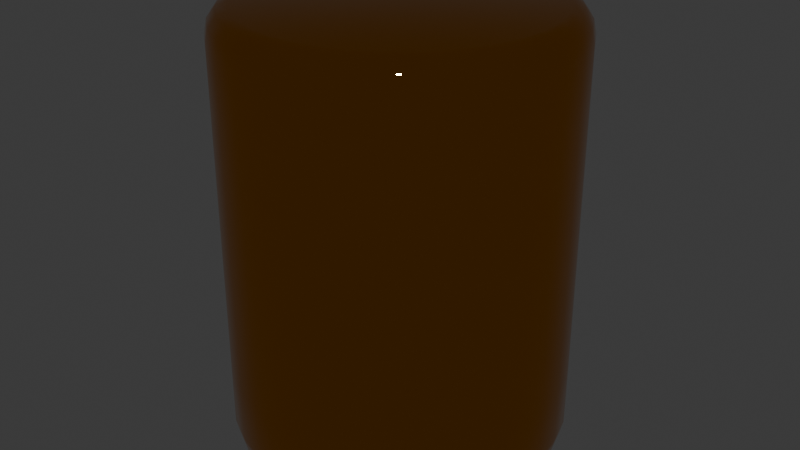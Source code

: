 # Source: Container.blend  (saved by Blender 4.1.24; exported with 4.5.12 LTS)
import bpy
from mathutils import Matrix  # noqa: F401  (used for matrix-valued properties, if any)

bpy.ops.wm.read_factory_settings(use_empty=True)
scene = bpy.context.scene
scene.name = 'Scene'

# ---- collections
col_collection = bpy.data.collections.new('Collection'); scene.collection.children.link(col_collection)

# ---- materials (node trees are filled in below, after node groups)
mat_container = bpy.data.materials.new('Container')
mat_container.use_transparent_shadow = False

# ---- material node trees
mat_container.use_nodes = True; mat_container.node_tree.nodes.clear()
_N = mat_container.node_tree.nodes; _L = mat_container.node_tree.links
n0 = _N.new('ShaderNodeBsdfPrincipled'); n0.name = 'Principled BSDF'; n0.location = (10, 300)
n0.inputs[0].default_value = (0.8003, 0.281, 0.0, 1.0)
n0.inputs[1].default_value = 1.0
n0.inputs[2].default_value = 0.0
n1 = _N.new('ShaderNodeOutputMaterial'); n1.name = 'Material Output'; n1.location = (300, 300)
_L.new(n0.outputs[0], n1.inputs[0])
n1.is_active_output = True

# ---- world
world_world = bpy.data.worlds.new('World'); scene.world = world_world
world_world.use_nodes = True; world_world.node_tree.nodes.clear()
_N = world_world.node_tree.nodes; _L = world_world.node_tree.links
n0 = _N.new('ShaderNodeOutputWorld'); n0.name = 'World Output'; n0.location = (300, 300)
n1 = _N.new('ShaderNodeBackground'); n1.name = 'Background'; n1.location = (10, 300)
n1.inputs[0].default_value = (0.05088, 0.05088, 0.05088, 1.0)
_L.new(n1.outputs[0], n0.inputs[0])
n0.is_active_output = True
world_world.color = (0.05088, 0.05088, 0.05088)
world_world.use_sun_shadow = False
world_world.sun_shadow_jitter_overblur = 0.0

# ---- meshes
me_cylinder = bpy.data.meshes.new('Cylinder')
me_cylinder.from_pydata([(-9.313e-10, 0.8762, -1.3), (0.0, 1.0, -1.14), (-4.657e-10, 0.9381, -1.279), (-2.328e-10, 0.9834, -1.22), (9.313e-10, 0.8762, 1.3), (0.0, 1.0, 1.14), (4.657e-10, 0.9381, 1.279), (2.328e-10, 0.9834, 1.22), (0.1709, 0.8593, -1.3), (0.1951, 0.9808, -1.14), (0.183, 0.9201, -1.279), (0.1919, 0.9645, -1.22), (0.1709, 0.8593, 1.3), (0.1951, 0.9808, 1.14), (0.183, 0.9201, 1.279), (0.1919, 0.9645, 1.22), (0.3353, 0.8095, -1.3), (0.3827, 0.9239, -1.14), (0.359, 0.8667, -1.279), (0.3763, 0.9086, -1.22), (0.3353, 0.8095, 1.3), (0.3827, 0.9239, 1.14), (0.359, 0.8667, 1.279), (0.3763, 0.9086, 1.22), (0.4868, 0.7285, -1.3), (0.5556, 0.8315, -1.14), (0.5212, 0.78, -1.279), (0.5464, 0.8177, -1.22), (0.4868, 0.7285, 1.3), (0.5556, 0.8315, 1.14), (0.5212, 0.78, 1.279), (0.5464, 0.8177, 1.22), (0.6196, 0.6196, -1.3), (0.7071, 0.7071, -1.14), (0.6633, 0.6633, -1.279), (0.6954, 0.6954, -1.22), (0.6196, 0.6196, 1.3), (0.7071, 0.7071, 1.14), (0.6633, 0.6633, 1.279), (0.6954, 0.6954, 1.22), (0.7285, 0.4868, -1.3), (0.8315, 0.5556, -1.14), (0.78, 0.5212, -1.279), (0.8177, 0.5464, -1.22), (0.7285, 0.4868, 1.3), (0.8315, 0.5556, 1.14), (0.78, 0.5212, 1.279), (0.8177, 0.5464, 1.22), (0.8095, 0.3353, -1.3), (0.9239, 0.3827, -1.14), (0.8667, 0.359, -1.279), (0.9086, 0.3763, -1.22), (0.8095, 0.3353, 1.3), (0.9239, 0.3827, 1.14), (0.8667, 0.359, 1.279), (0.9086, 0.3763, 1.22), (0.8593, 0.1709, -1.3), (0.9808, 0.1951, -1.14), (0.9201, 0.183, -1.279), (0.9645, 0.1919, -1.22), (0.8593, 0.1709, 1.3), (0.9808, 0.1951, 1.14), (0.9201, 0.183, 1.279), (0.9645, 0.1919, 1.22), (0.8762, 9.313e-10, -1.3), (1.0, 0.0, -1.14), (0.9381, 4.657e-10, -1.279), (0.9834, 2.328e-10, -1.22), (0.8762, -9.313e-10, 1.3), (1.0, 0.0, 1.14), (0.9381, -4.657e-10, 1.279), (0.9834, -2.328e-10, 1.22), (0.8593, -0.1709, -1.3), (0.9808, -0.1951, -1.14), (0.9201, -0.183, -1.279), (0.9645, -0.1919, -1.22), (0.8593, -0.1709, 1.3), (0.9808, -0.1951, 1.14), (0.9201, -0.183, 1.279), (0.9645, -0.1919, 1.22), (0.8095, -0.3353, -1.3), (0.9239, -0.3827, -1.14), (0.8667, -0.359, -1.279), (0.9086, -0.3763, -1.22), (0.8095, -0.3353, 1.3), (0.9239, -0.3827, 1.14), (0.8667, -0.359, 1.279), (0.9086, -0.3763, 1.22), (0.7285, -0.4868, -1.3), (0.8315, -0.5556, -1.14), (0.78, -0.5212, -1.279), (0.8177, -0.5464, -1.22), (0.7285, -0.4868, 1.3), (0.8315, -0.5556, 1.14), (0.78, -0.5212, 1.279), (0.8177, -0.5464, 1.22), (0.6196, -0.6196, -1.3), (0.7071, -0.7071, -1.14), (0.6633, -0.6633, -1.279), (0.6954, -0.6954, -1.22), (0.6196, -0.6196, 1.3), (0.7071, -0.7071, 1.14), (0.6633, -0.6633, 1.279), (0.6954, -0.6954, 1.22), (0.4868, -0.7285, -1.3), (0.5556, -0.8315, -1.14), (0.5212, -0.78, -1.279), (0.5464, -0.8177, -1.22), (0.4868, -0.7285, 1.3), (0.5556, -0.8315, 1.14), (0.5212, -0.78, 1.279), (0.5464, -0.8177, 1.22), (0.3353, -0.8095, -1.3), (0.3827, -0.9239, -1.14), (0.359, -0.8667, -1.279), (0.3763, -0.9086, -1.22), (0.3353, -0.8095, 1.3), (0.3827, -0.9239, 1.14), (0.359, -0.8667, 1.279), (0.3763, -0.9086, 1.22), (0.1709, -0.8593, -1.3), (0.1951, -0.9808, -1.14), (0.183, -0.9201, -1.279), (0.1919, -0.9645, -1.22), (0.1709, -0.8593, 1.3), (0.1951, -0.9808, 1.14), (0.183, -0.9201, 1.279), (0.1919, -0.9645, 1.22), (9.313e-10, -0.8762, -1.3), (0.0, -1.0, -1.14), (4.657e-10, -0.9381, -1.279), (2.328e-10, -0.9834, -1.22), (-9.313e-10, -0.8762, 1.3), (0.0, -1.0, 1.14), (-4.657e-10, -0.9381, 1.279), (-2.328e-10, -0.9834, 1.22), (-0.1709, -0.8593, -1.3), (-0.1951, -0.9808, -1.14), (-0.183, -0.9201, -1.279), (-0.1919, -0.9645, -1.22), (-0.1709, -0.8593, 1.3), (-0.1951, -0.9808, 1.14), (-0.183, -0.9201, 1.279), (-0.1919, -0.9645, 1.22), (-0.3353, -0.8095, -1.3), (-0.3827, -0.9239, -1.14), (-0.359, -0.8667, -1.279), (-0.3763, -0.9086, -1.22), (-0.3353, -0.8095, 1.3), (-0.3827, -0.9239, 1.14), (-0.359, -0.8667, 1.279), (-0.3763, -0.9086, 1.22), (-0.4868, -0.7285, -1.3), (-0.5556, -0.8315, -1.14), (-0.5212, -0.78, -1.279), (-0.5464, -0.8177, -1.22), (-0.4868, -0.7285, 1.3), (-0.5556, -0.8315, 1.14), (-0.5212, -0.78, 1.279), (-0.5464, -0.8177, 1.22), (-0.6196, -0.6196, -1.3), (-0.7071, -0.7071, -1.14), (-0.6633, -0.6633, -1.279), (-0.6954, -0.6954, -1.22), (-0.6196, -0.6196, 1.3), (-0.7071, -0.7071, 1.14), (-0.6633, -0.6633, 1.279), (-0.6954, -0.6954, 1.22), (-0.7285, -0.4868, -1.3), (-0.8315, -0.5556, -1.14), (-0.78, -0.5212, -1.279), (-0.8177, -0.5464, -1.22), (-0.7285, -0.4868, 1.3), (-0.8315, -0.5556, 1.14), (-0.78, -0.5212, 1.279), (-0.8177, -0.5464, 1.22), (-0.8095, -0.3353, -1.3), (-0.9239, -0.3827, -1.14), (-0.8667, -0.359, -1.279), (-0.9086, -0.3763, -1.22), (-0.8095, -0.3353, 1.3), (-0.9239, -0.3827, 1.14), (-0.8667, -0.359, 1.279), (-0.9086, -0.3763, 1.22), (-0.8593, -0.1709, -1.3), (-0.9808, -0.1951, -1.14), (-0.9201, -0.183, -1.279), (-0.9645, -0.1919, -1.22), (-0.8593, -0.1709, 1.3), (-0.9808, -0.1951, 1.14), (-0.9201, -0.183, 1.279), (-0.9645, -0.1919, 1.22), (-0.8762, -9.313e-10, -1.3), (-1.0, 0.0, -1.14), (-0.9381, -4.657e-10, -1.279), (-0.9834, -2.328e-10, -1.22), (-0.8762, 9.313e-10, 1.3), (-1.0, 0.0, 1.14), (-0.9381, 4.657e-10, 1.279), (-0.9834, 2.328e-10, 1.22), (-0.8593, 0.1709, -1.3), (-0.9808, 0.1951, -1.14), (-0.9201, 0.183, -1.279), (-0.9645, 0.1919, -1.22), (-0.8593, 0.1709, 1.3), (-0.9808, 0.1951, 1.14), (-0.9201, 0.183, 1.279), (-0.9645, 0.1919, 1.22), (-0.8095, 0.3353, -1.3), (-0.9239, 0.3827, -1.14), (-0.8667, 0.359, -1.279), (-0.9086, 0.3763, -1.22), (-0.8095, 0.3353, 1.3), (-0.9239, 0.3827, 1.14), (-0.8667, 0.359, 1.279), (-0.9086, 0.3763, 1.22), (-0.7285, 0.4868, -1.3), (-0.8315, 0.5556, -1.14), (-0.78, 0.5212, -1.279), (-0.8177, 0.5464, -1.22), (-0.7285, 0.4868, 1.3), (-0.8315, 0.5556, 1.14), (-0.78, 0.5212, 1.279), (-0.8177, 0.5464, 1.22), (-0.6196, 0.6196, -1.3), (-0.7071, 0.7071, -1.14), (-0.6633, 0.6633, -1.279), (-0.6954, 0.6954, -1.22), (-0.6196, 0.6196, 1.3), (-0.7071, 0.7071, 1.14), (-0.6633, 0.6633, 1.279), (-0.6954, 0.6954, 1.22), (-0.4868, 0.7285, -1.3), (-0.5556, 0.8315, -1.14), (-0.5212, 0.78, -1.279), (-0.5464, 0.8177, -1.22), (-0.4868, 0.7285, 1.3), (-0.5556, 0.8315, 1.14), (-0.5212, 0.78, 1.279), (-0.5464, 0.8177, 1.22), (-0.3353, 0.8095, -1.3), (-0.3827, 0.9239, -1.14), (-0.359, 0.8667, -1.279), (-0.3763, 0.9086, -1.22), (-0.3353, 0.8095, 1.3), (-0.3827, 0.9239, 1.14), (-0.359, 0.8667, 1.279), (-0.3763, 0.9086, 1.22), (-0.1709, 0.8593, -1.3), (-0.1951, 0.9808, -1.14), (-0.183, 0.9201, -1.279), (-0.1919, 0.9645, -1.22), (-0.1709, 0.8593, 1.3), (-0.1951, 0.9808, 1.14), (-0.183, 0.9201, 1.279), (-0.1919, 0.9645, 1.22), (0.0, 1.0, -0.7983), (0.0, 1.0, 0.7983), (0.1951, 0.9808, 0.7983), (0.1951, 0.9808, -0.7983), (-0.1951, 0.9808, -0.7983), (-0.1951, 0.9808, 0.7983), (0.3827, 0.9239, 0.7983), (0.3827, 0.9239, -0.7983), (0.5556, 0.8315, 0.7983), (0.5556, 0.8315, -0.7983), (0.7071, 0.7071, 0.7983), (0.7071, 0.7071, -0.7983), (0.8315, 0.5556, 0.7983), (0.8315, 0.5556, -0.7983), (0.9239, 0.3827, 0.7983), (0.9239, 0.3827, -0.7983), (0.9808, 0.1951, 0.7983), (0.9808, 0.1951, -0.7983), (1.0, 0.0, 0.7983), (1.0, 0.0, -0.7983), (0.9808, -0.1951, 0.7983), (0.9808, -0.1951, -0.7983), (0.9239, -0.3827, 0.7983), (0.9239, -0.3827, -0.7983), (0.8315, -0.5556, 0.7983), (0.8315, -0.5556, -0.7983), (0.7071, -0.7071, 0.7983), (0.7071, -0.7071, -0.7983), (0.5556, -0.8315, 0.7983), (0.5556, -0.8315, -0.7983), (0.3827, -0.9239, 0.7983), (0.3827, -0.9239, -0.7983), (0.1951, -0.9808, 0.7983), (0.1951, -0.9808, -0.7983), (0.0, -1.0, 0.7983), (0.0, -1.0, -0.7983), (-0.1951, -0.9808, 0.7983), (-0.1951, -0.9808, -0.7983), (-0.3827, -0.9239, 0.7983), (-0.3827, -0.9239, -0.7983), (-0.5556, -0.8315, 0.7983), (-0.5556, -0.8315, -0.7983), (-0.7071, -0.7071, 0.7983), (-0.7071, -0.7071, -0.7983), (-0.8315, -0.5556, 0.7983), (-0.8315, -0.5556, -0.7983), (-0.9239, -0.3827, 0.7983), (-0.9239, -0.3827, -0.7983), (-0.9808, -0.1951, 0.7983), (-0.9808, -0.1951, -0.7983), (-1.0, 0.0, 0.7983), (-1.0, 0.0, -0.7983), (-0.9808, 0.1951, 0.7983), (-0.9808, 0.1951, -0.7983), (-0.9239, 0.3827, 0.7983), (-0.9239, 0.3827, -0.7983), (-0.8315, 0.5556, 0.7983), (-0.8315, 0.5556, -0.7983), (-0.7071, 0.7071, 0.7983), (-0.7071, 0.7071, -0.7983), (-0.5556, 0.8315, 0.7983), (-0.5556, 0.8315, -0.7983), (-0.3827, 0.9239, 0.7983), (-0.3827, 0.9239, -0.7983)], [], [(261, 253, 5, 257), (262, 21, 29, 264), (264, 29, 37, 266), (266, 37, 45, 268), (268, 45, 53, 270), (270, 53, 61, 272), (272, 61, 69, 274), (274, 69, 77, 276), (276, 77, 85, 278), (278, 85, 93, 280), (280, 93, 101, 282), (282, 101, 109, 284), (284, 109, 117, 286), (286, 117, 125, 288), (288, 125, 133, 290), (290, 133, 141, 292), (292, 141, 149, 294), (294, 149, 157, 296), (296, 157, 165, 298), (298, 165, 173, 300), (300, 173, 181, 302), (302, 181, 189, 304), (304, 189, 197, 306), (306, 197, 205, 308), (308, 205, 213, 310), (310, 213, 221, 312), (312, 221, 229, 314), (314, 229, 237, 316), (316, 237, 245, 318), (318, 245, 253, 261), (258, 13, 21, 262), (12, 4, 252, 244, 236, 228, 220, 212, 204, 196, 188, 180, 172, 164, 156, 148, 140, 132, 124, 116, 108, 100, 92, 84, 76, 68, 60, 52, 44, 36, 28, 20), (257, 5, 13, 258), (1, 9, 11, 3), (3, 11, 10, 2), (2, 10, 8, 0), (13, 5, 7, 15), (15, 7, 6, 14), (14, 6, 4, 12), (9, 17, 19, 11), (11, 19, 18, 10), (10, 18, 16, 8), (21, 13, 15, 23), (23, 15, 14, 22), (22, 14, 12, 20), (17, 25, 27, 19), (19, 27, 26, 18), (18, 26, 24, 16), (29, 21, 23, 31), (31, 23, 22, 30), (30, 22, 20, 28), (25, 33, 35, 27), (27, 35, 34, 26), (26, 34, 32, 24), (37, 29, 31, 39), (39, 31, 30, 38), (38, 30, 28, 36), (33, 41, 43, 35), (35, 43, 42, 34), (34, 42, 40, 32), (45, 37, 39, 47), (47, 39, 38, 46), (46, 38, 36, 44), (41, 49, 51, 43), (43, 51, 50, 42), (42, 50, 48, 40), (53, 45, 47, 55), (55, 47, 46, 54), (54, 46, 44, 52), (49, 57, 59, 51), (51, 59, 58, 50), (50, 58, 56, 48), (61, 53, 55, 63), (63, 55, 54, 62), (62, 54, 52, 60), (57, 65, 67, 59), (59, 67, 66, 58), (58, 66, 64, 56), (69, 61, 63, 71), (71, 63, 62, 70), (70, 62, 60, 68), (65, 73, 75, 67), (67, 75, 74, 66), (66, 74, 72, 64), (77, 69, 71, 79), (79, 71, 70, 78), (78, 70, 68, 76), (73, 81, 83, 75), (75, 83, 82, 74), (74, 82, 80, 72), (85, 77, 79, 87), (87, 79, 78, 86), (86, 78, 76, 84), (81, 89, 91, 83), (83, 91, 90, 82), (82, 90, 88, 80), (93, 85, 87, 95), (95, 87, 86, 94), (94, 86, 84, 92), (89, 97, 99, 91), (91, 99, 98, 90), (90, 98, 96, 88), (101, 93, 95, 103), (103, 95, 94, 102), (102, 94, 92, 100), (97, 105, 107, 99), (99, 107, 106, 98), (98, 106, 104, 96), (109, 101, 103, 111), (111, 103, 102, 110), (110, 102, 100, 108), (105, 113, 115, 107), (107, 115, 114, 106), (106, 114, 112, 104), (117, 109, 111, 119), (119, 111, 110, 118), (118, 110, 108, 116), (113, 121, 123, 115), (115, 123, 122, 114), (114, 122, 120, 112), (125, 117, 119, 127), (127, 119, 118, 126), (126, 118, 116, 124), (121, 129, 131, 123), (123, 131, 130, 122), (122, 130, 128, 120), (133, 125, 127, 135), (135, 127, 126, 134), (134, 126, 124, 132), (129, 137, 139, 131), (131, 139, 138, 130), (130, 138, 136, 128), (141, 133, 135, 143), (143, 135, 134, 142), (142, 134, 132, 140), (137, 145, 147, 139), (139, 147, 146, 138), (138, 146, 144, 136), (149, 141, 143, 151), (151, 143, 142, 150), (150, 142, 140, 148), (145, 153, 155, 147), (147, 155, 154, 146), (146, 154, 152, 144), (157, 149, 151, 159), (159, 151, 150, 158), (158, 150, 148, 156), (153, 161, 163, 155), (155, 163, 162, 154), (154, 162, 160, 152), (165, 157, 159, 167), (167, 159, 158, 166), (166, 158, 156, 164), (161, 169, 171, 163), (163, 171, 170, 162), (162, 170, 168, 160), (173, 165, 167, 175), (175, 167, 166, 174), (174, 166, 164, 172), (169, 177, 179, 171), (171, 179, 178, 170), (170, 178, 176, 168), (181, 173, 175, 183), (183, 175, 174, 182), (182, 174, 172, 180), (177, 185, 187, 179), (179, 187, 186, 178), (178, 186, 184, 176), (189, 181, 183, 191), (191, 183, 182, 190), (190, 182, 180, 188), (185, 193, 195, 187), (187, 195, 194, 186), (186, 194, 192, 184), (197, 189, 191, 199), (199, 191, 190, 198), (198, 190, 188, 196), (193, 201, 203, 195), (195, 203, 202, 194), (194, 202, 200, 192), (205, 197, 199, 207), (207, 199, 198, 206), (206, 198, 196, 204), (201, 209, 211, 203), (203, 211, 210, 202), (202, 210, 208, 200), (213, 205, 207, 215), (215, 207, 206, 214), (214, 206, 204, 212), (209, 217, 219, 211), (211, 219, 218, 210), (210, 218, 216, 208), (221, 213, 215, 223), (223, 215, 214, 222), (222, 214, 212, 220), (217, 225, 227, 219), (219, 227, 226, 218), (218, 226, 224, 216), (229, 221, 223, 231), (231, 223, 222, 230), (230, 222, 220, 228), (225, 233, 235, 227), (227, 235, 234, 226), (226, 234, 232, 224), (237, 229, 231, 239), (239, 231, 230, 238), (238, 230, 228, 236), (233, 241, 243, 235), (235, 243, 242, 234), (234, 242, 240, 232), (245, 237, 239, 247), (247, 239, 238, 246), (246, 238, 236, 244), (241, 249, 251, 243), (243, 251, 250, 242), (242, 250, 248, 240), (253, 245, 247, 255), (255, 247, 246, 254), (254, 246, 244, 252), (249, 1, 3, 251), (251, 3, 2, 250), (250, 2, 0, 248), (5, 253, 255, 7), (7, 255, 254, 6), (6, 254, 252, 4), (0, 8, 16, 24, 32, 40, 48, 56, 64, 72, 80, 88, 96, 104, 112, 120, 128, 136, 144, 152, 160, 168, 176, 184, 192, 200, 208, 216, 224, 232, 240, 248), (1, 256, 259, 9), (256, 257, 258, 259), (9, 259, 263, 17), (259, 258, 262, 263), (241, 319, 260, 249), (319, 318, 261, 260), (233, 317, 319, 241), (317, 316, 318, 319), (225, 315, 317, 233), (315, 314, 316, 317), (217, 313, 315, 225), (313, 312, 314, 315), (209, 311, 313, 217), (311, 310, 312, 313), (201, 309, 311, 209), (309, 308, 310, 311), (193, 307, 309, 201), (307, 306, 308, 309), (185, 305, 307, 193), (305, 304, 306, 307), (177, 303, 305, 185), (303, 302, 304, 305), (169, 301, 303, 177), (301, 300, 302, 303), (161, 299, 301, 169), (299, 298, 300, 301), (153, 297, 299, 161), (297, 296, 298, 299), (145, 295, 297, 153), (295, 294, 296, 297), (137, 293, 295, 145), (293, 292, 294, 295), (129, 291, 293, 137), (291, 290, 292, 293), (121, 289, 291, 129), (289, 288, 290, 291), (113, 287, 289, 121), (287, 286, 288, 289), (105, 285, 287, 113), (285, 284, 286, 287), (97, 283, 285, 105), (283, 282, 284, 285), (89, 281, 283, 97), (281, 280, 282, 283), (81, 279, 281, 89), (279, 278, 280, 281), (73, 277, 279, 81), (277, 276, 278, 279), (65, 275, 277, 73), (275, 274, 276, 277), (57, 273, 275, 65), (273, 272, 274, 275), (49, 271, 273, 57), (271, 270, 272, 273), (41, 269, 271, 49), (269, 268, 270, 271), (33, 267, 269, 41), (267, 266, 268, 269), (25, 265, 267, 33), (265, 264, 266, 267), (17, 263, 265, 25), (263, 262, 264, 265), (249, 260, 256, 1), (260, 261, 257, 256)])
me_cylinder.polygons.foreach_set('use_smooth', [True] * 290)
_uv = me_cylinder.uv_layers.new(name='UVMap')
_uv.uv.foreach_set('vector', [0.03125, 0.8231, 0.03125, 0.9692, 0.0, 0.9692, 0.0, 0.8231, 0.9375, 0.8231, 0.9375, 0.9692, 0.9062, 0.9692, 0.9062, 0.8231, 0.9062, 0.8231, 0.9062, 0.9692, 0.875, 0.9692, 0.875, 0.8231, 0.875, 0.8231, 0.875, 0.9692, 0.8438, 0.9692, 0.8437, 0.8231, 0.8437, 0.8231, 0.8438, 0.9692, 0.8125, 0.9692, 0.8125, 0.8231, 0.8125, 0.8231, 0.8125, 0.9692, 0.7812, 0.9692, 0.7812, 0.8231, 0.7812, 0.8231, 0.7812, 0.9692, 0.75, 0.9692, 0.75, 0.8231, 0.75, 0.8231, 0.75, 0.9692, 0.7188, 0.9692, 0.7188, 0.8231, 0.7188, 0.8231, 0.7188, 0.9692, 0.6875, 0.9692, 0.6875, 0.8231, 0.6875, 0.8231, 0.6875, 0.9692, 0.6562, 0.9692, 0.6562, 0.8231, 0.6562, 0.8231, 0.6562, 0.9692, 0.625, 0.9692, 0.625, 0.8231, 0.625, 0.8231, 0.625, 0.9692, 0.5938, 0.9692, 0.5938, 0.8231, 0.5938, 0.8231, 0.5938, 0.9692, 0.5625, 0.9692, 0.5625, 0.8231, 0.5625, 0.8231, 0.5625, 0.9692, 0.5312, 0.9692, 0.5312, 0.8231, 0.5312, 0.8231, 0.5312, 0.9692, 0.5, 0.9692, 0.5, 0.8231, 0.5, 0.8231, 0.5, 0.9692, 0.4688, 0.9692, 0.4687, 0.8231, 0.4687, 0.8231, 0.4688, 0.9692, 0.4375, 0.9692, 0.4375, 0.8231, 0.4375, 0.8231, 0.4375, 0.9692, 0.4062, 0.9692, 0.4062, 0.8231, 0.4062, 0.8231, 0.4062, 0.9692, 0.375, 0.9692, 0.375, 0.8231, 0.375, 0.8231, 0.375, 0.9692, 0.3438, 0.9692, 0.3438, 0.8231, 0.3438, 0.8231, 0.3438, 0.9692, 0.3125, 0.9692, 0.3125, 0.8231, 0.3125, 0.8231, 0.3125, 0.9692, 0.2812, 0.9692, 0.2812, 0.8231, 0.2812, 0.8231, 0.2812, 0.9692, 0.25, 0.9692, 0.25, 0.8231, 0.25, 0.8231, 0.25, 0.9692, 0.2188, 0.9692, 0.2188, 0.8231, 0.2188, 0.8231, 0.2188, 0.9692, 0.1875, 0.9692, 0.1875, 0.8231, 0.1875, 0.8231, 0.1875, 0.9692, 0.1562, 0.9692, 0.1562, 0.8231, 0.1562, 0.8231, 0.1562, 0.9692, 0.125, 0.9692, 0.125, 0.8231, 0.125, 0.8231, 0.125, 0.9692, 0.09375, 0.9692, 0.09375, 0.8231, 0.09375, 0.8231, 0.09375, 0.9692, 0.0625, 0.9692, 0.0625, 0.8231, 0.0625, 0.8231, 0.0625, 0.9692, 0.03125, 0.9692, 0.03125, 0.8231, 0.9688, 0.8231, 0.9688, 0.9692, 0.9375, 0.9692, 0.9375, 0.8231, 0.291, 0.4562, 0.25, 0.4603, 0.209, 0.4562, 0.1695, 0.4443, 0.1332, 0.4248, 0.1013, 0.3987, 0.07516, 0.3668, 0.05572, 0.3305, 0.04376, 0.291, 0.03972, 0.25, 0.04376, 0.209, 0.05572, 0.1695, 0.07516, 0.1332, 0.1013, 0.1013, 0.1332, 0.07516, 0.1695, 0.05572, 0.209, 0.04376, 0.25, 0.03972, 0.291, 0.04376, 0.3305, 0.05572, 0.3668, 0.07516, 0.3987, 0.1013, 0.4248, 0.1332, 0.4443, 0.1695, 0.4562, 0.209, 0.4603, 0.25, 0.4562, 0.291, 0.4443, 0.3305, 0.4248, 0.3668, 0.3987, 0.3987, 0.3668, 0.4248, 0.3305, 0.4443, 1.0, 0.8231, 1.0, 0.9692, 0.9687, 0.9692, 0.9687, 0.8231, 1.0, 0.5308, 0.9688, 0.5308, 0.969, 0.5, 0.9997, 0.5, 0.7504, 0.49, 0.7964, 0.4854, 0.7939, 0.4708, 0.75, 0.4751, 0.75, 0.4751, 0.7939, 0.4708, 0.791, 0.4562, 0.75, 0.4603, 0.9687, 0.9692, 1.0, 0.9692, 0.9997, 1.0, 0.969, 1.0, 0.2964, 0.4854, 0.2504, 0.49, 0.25, 0.4751, 0.2939, 0.4708, 0.2939, 0.4708, 0.25, 0.4751, 0.25, 0.4603, 0.291, 0.4562, 0.9687, 0.5308, 0.9375, 0.5308, 0.9378, 0.5, 0.9685, 0.5, 0.7972, 0.4853, 0.8415, 0.4718, 0.8362, 0.458, 0.7939, 0.4708, 0.7939, 0.4708, 0.8362, 0.458, 0.8305, 0.4443, 0.791, 0.4562, 0.9375, 0.9692, 0.9688, 0.9692, 0.9685, 1.0, 0.9378, 1.0, 0.3415, 0.4718, 0.2972, 0.4853, 0.2939, 0.4708, 0.3362, 0.458, 0.3362, 0.458, 0.2939, 0.4708, 0.291, 0.4562, 0.3305, 0.4443, 0.9375, 0.5308, 0.9062, 0.5308, 0.9065, 0.5, 0.9372, 0.5, 0.8422, 0.4715, 0.883, 0.4497, 0.8751, 0.4372, 0.8362, 0.458, 0.8362, 0.458, 0.8751, 0.4372, 0.8668, 0.4248, 0.8305, 0.4443, 0.9062, 0.9692, 0.9375, 0.9692, 0.9372, 1.0, 0.9065, 1.0, 0.383, 0.4497, 0.3422, 0.4715, 0.3362, 0.458, 0.3751, 0.4372, 0.3751, 0.4372, 0.3362, 0.458, 0.3305, 0.4443, 0.3668, 0.4248, 0.9062, 0.5308, 0.875, 0.5308, 0.8753, 0.5, 0.906, 0.5, 0.8836, 0.4493, 0.9194, 0.42, 0.9092, 0.4092, 0.8751, 0.4372, 0.8751, 0.4372, 0.9092, 0.4092, 0.8987, 0.3987, 0.8668, 0.4248, 0.875, 0.9692, 0.9062, 0.9692, 0.906, 1.0, 0.8753, 1.0, 0.4194, 0.42, 0.3836, 0.4493, 0.3751, 0.4372, 0.4092, 0.4092, 0.4092, 0.4092, 0.3751, 0.4372, 0.3668, 0.4248, 0.3987, 0.3987, 0.875, 0.5308, 0.8438, 0.5308, 0.844, 0.5, 0.8747, 0.5, 0.92, 0.4194, 0.9493, 0.3836, 0.9372, 0.3751, 0.9092, 0.4092, 0.9092, 0.4092, 0.9372, 0.3751, 0.9248, 0.3668, 0.8987, 0.3987, 0.8438, 0.9692, 0.875, 0.9692, 0.8747, 1.0, 0.844, 1.0, 0.4493, 0.3836, 0.42, 0.4194, 0.4092, 0.4092, 0.4372, 0.3751, 0.4372, 0.3751, 0.4092, 0.4092, 0.3987, 0.3987, 0.4248, 0.3668, 0.8437, 0.5308, 0.8125, 0.5308, 0.8128, 0.5, 0.8435, 0.5, 0.9497, 0.383, 0.9715, 0.3422, 0.958, 0.3362, 0.9372, 0.3751, 0.9372, 0.3751, 0.958, 0.3362, 0.9443, 0.3305, 0.9248, 0.3668, 0.8125, 0.9692, 0.8438, 0.9692, 0.8435, 1.0, 0.8128, 1.0, 0.4715, 0.3422, 0.4497, 0.383, 0.4372, 0.3751, 0.458, 0.3362, 0.458, 0.3362, 0.4372, 0.3751, 0.4248, 0.3668, 0.4443, 0.3305, 0.8125, 0.5308, 0.7812, 0.5308, 0.7815, 0.5, 0.8122, 0.5, 0.9718, 0.3415, 0.9853, 0.2972, 0.9708, 0.2939, 0.958, 0.3362, 0.958, 0.3362, 0.9708, 0.2939, 0.9562, 0.291, 0.9443, 0.3305, 0.7812, 0.9692, 0.8125, 0.9692, 0.8122, 1.0, 0.7815, 1.0, 0.4853, 0.2972, 0.4718, 0.3415, 0.458, 0.3362, 0.4708, 0.2939, 0.4708, 0.2939, 0.458, 0.3362, 0.4443, 0.3305, 0.4562, 0.291, 0.7812, 0.5308, 0.75, 0.5308, 0.7503, 0.5, 0.781, 0.5, 0.9854, 0.2964, 0.99, 0.2504, 0.9751, 0.25, 0.9708, 0.2939, 0.9708, 0.2939, 0.9751, 0.25, 0.9603, 0.25, 0.9562, 0.291, 0.75, 0.9692, 0.7812, 0.9692, 0.781, 1.0, 0.7503, 1.0, 0.49, 0.2504, 0.4854, 0.2964, 0.4708, 0.2939, 0.4751, 0.25, 0.4751, 0.25, 0.4708, 0.2939, 0.4562, 0.291, 0.4603, 0.25, 0.75, 0.5308, 0.7188, 0.5308, 0.719, 0.5, 0.7497, 0.5, 0.99, 0.2496, 0.9854, 0.2036, 0.9708, 0.2061, 0.9751, 0.25, 0.9751, 0.25, 0.9708, 0.2061, 0.9562, 0.209, 0.9603, 0.25, 0.7188, 0.9692, 0.75, 0.9692, 0.7497, 1.0, 0.719, 1.0, 0.4854, 0.2036, 0.49, 0.2496, 0.4751, 0.25, 0.4708, 0.2061, 0.4708, 0.2061, 0.4751, 0.25, 0.4603, 0.25, 0.4562, 0.209, 0.7188, 0.5308, 0.6875, 0.5308, 0.6878, 0.5, 0.7185, 0.5, 0.9853, 0.2028, 0.9718, 0.1585, 0.958, 0.1638, 0.9708, 0.2061, 0.9708, 0.2061, 0.958, 0.1638, 0.9443, 0.1695, 0.9562, 0.209, 0.6875, 0.9692, 0.7188, 0.9692, 0.7185, 1.0, 0.6878, 1.0, 0.4718, 0.1585, 0.4853, 0.2028, 0.4708, 0.2061, 0.458, 0.1638, 0.458, 0.1638, 0.4708, 0.2061, 0.4562, 0.209, 0.4443, 0.1695, 0.6875, 0.5308, 0.6562, 0.5308, 0.6565, 0.5, 0.6872, 0.5, 0.9715, 0.1578, 0.9497, 0.117, 0.9372, 0.1249, 0.958, 0.1638, 0.958, 0.1638, 0.9372, 0.1249, 0.9248, 0.1332, 0.9443, 0.1695, 0.6562, 0.9692, 0.6875, 0.9692, 0.6872, 1.0, 0.6565, 1.0, 0.4497, 0.117, 0.4715, 0.1578, 0.458, 0.1638, 0.4372, 0.1249, 0.4372, 0.1249, 0.458, 0.1638, 0.4443, 0.1695, 0.4248, 0.1332, 0.6562, 0.5308, 0.625, 0.5308, 0.6253, 0.5, 0.656, 0.5, 0.9493, 0.1164, 0.92, 0.0806, 0.9092, 0.0908, 0.9372, 0.1249, 0.9372, 0.1249, 0.9092, 0.0908, 0.8987, 0.1013, 0.9248, 0.1332, 0.625, 0.9692, 0.6562, 0.9692, 0.656, 1.0, 0.6253, 1.0, 0.42, 0.0806, 0.4493, 0.1164, 0.4372, 0.1249, 0.4092, 0.0908, 0.4092, 0.0908, 0.4372, 0.1249, 0.4248, 0.1332, 0.3987, 0.1013, 0.625, 0.5308, 0.5938, 0.5308, 0.594, 0.5, 0.6247, 0.5, 0.9194, 0.08005, 0.8836, 0.05069, 0.8751, 0.0628, 0.9092, 0.0908, 0.9092, 0.0908, 0.8751, 0.0628, 0.8668, 0.07516, 0.8987, 0.1013, 0.5938, 0.9692, 0.625, 0.9692, 0.6247, 1.0, 0.594, 1.0, 0.3836, 0.05069, 0.4194, 0.08005, 0.4092, 0.0908, 0.3751, 0.0628, 0.3751, 0.0628, 0.4092, 0.0908, 0.3987, 0.1013, 0.3668, 0.07516, 0.5938, 0.5308, 0.5625, 0.5308, 0.5628, 0.5, 0.5935, 0.5, 0.883, 0.05026, 0.8422, 0.02845, 0.8362, 0.042, 0.8751, 0.0628, 0.8751, 0.0628, 0.8362, 0.042, 0.8305, 0.05572, 0.8668, 0.07516, 0.5625, 0.9692, 0.5938, 0.9692, 0.5935, 1.0, 0.5628, 1.0, 0.3422, 0.02845, 0.383, 0.05026, 0.3751, 0.0628, 0.3362, 0.042, 0.3362, 0.042, 0.3751, 0.0628, 0.3668, 0.07516, 0.3305, 0.05572, 0.5625, 0.5308, 0.5312, 0.5308, 0.5315, 0.5, 0.5622, 0.5, 0.8415, 0.02816, 0.7972, 0.01472, 0.7939, 0.02918, 0.8362, 0.042, 0.8362, 0.042, 0.7939, 0.02918, 0.791, 0.04376, 0.8305, 0.05572, 0.5312, 0.9692, 0.5625, 0.9692, 0.5622, 1.0, 0.5315, 1.0, 0.2972, 0.01472, 0.3415, 0.02816, 0.3362, 0.042, 0.2939, 0.02918, 0.2939, 0.02918, 0.3362, 0.042, 0.3305, 0.05572, 0.291, 0.04376, 0.5312, 0.5308, 0.5, 0.5308, 0.5003, 0.5, 0.531, 0.5, 0.7964, 0.01457, 0.7504, 0.01004, 0.75, 0.02486, 0.7939, 0.02918, 0.7939, 0.02918, 0.75, 0.02486, 0.75, 0.03972, 0.791, 0.04376, 0.5, 0.9692, 0.5312, 0.9692, 0.531, 1.0, 0.5003, 1.0, 0.2504, 0.01004, 0.2964, 0.01457, 0.2939, 0.02918, 0.25, 0.02486, 0.25, 0.02486, 0.2939, 0.02918, 0.291, 0.04376, 0.25, 0.03972, 0.5, 0.5308, 0.4688, 0.5308, 0.469, 0.5, 0.4997, 0.5, 0.7496, 0.01004, 0.7036, 0.01457, 0.7061, 0.02918, 0.75, 0.02486, 0.75, 0.02486, 0.7061, 0.02918, 0.709, 0.04376, 0.75, 0.03972, 0.4688, 0.9692, 0.5, 0.9692, 0.4997, 1.0, 0.469, 1.0, 0.2036, 0.01457, 0.2496, 0.01004, 0.25, 0.02486, 0.2061, 0.02918, 0.2061, 0.02918, 0.25, 0.02486, 0.25, 0.03972, 0.209, 0.04376, 0.4688, 0.5308, 0.4375, 0.5308, 0.4378, 0.5, 0.4685, 0.5, 0.7028, 0.01472, 0.6585, 0.02816, 0.6638, 0.042, 0.7061, 0.02918, 0.7061, 0.02918, 0.6638, 0.042, 0.6695, 0.05572, 0.709, 0.04376, 0.4375, 0.9692, 0.4688, 0.9692, 0.4685, 1.0, 0.4378, 1.0, 0.1585, 0.02816, 0.2028, 0.01472, 0.2061, 0.02918, 0.1638, 0.042, 0.1638, 0.042, 0.2061, 0.02918, 0.209, 0.04376, 0.1695, 0.05572, 0.4375, 0.5308, 0.4062, 0.5308, 0.4065, 0.5, 0.4372, 0.5, 0.6578, 0.02845, 0.617, 0.05026, 0.6249, 0.0628, 0.6638, 0.042, 0.6638, 0.042, 0.6249, 0.0628, 0.6332, 0.07516, 0.6695, 0.05572, 0.4062, 0.9692, 0.4375, 0.9692, 0.4372, 1.0, 0.4065, 1.0, 0.117, 0.05026, 0.1578, 0.02845, 0.1638, 0.042, 0.1249, 0.0628, 0.1249, 0.0628, 0.1638, 0.042, 0.1695, 0.05572, 0.1332, 0.07516, 0.4062, 0.5308, 0.375, 0.5308, 0.3753, 0.5, 0.406, 0.5, 0.6164, 0.05069, 0.5806, 0.08005, 0.5908, 0.0908, 0.6249, 0.0628, 0.6249, 0.0628, 0.5908, 0.0908, 0.6013, 0.1013, 0.6332, 0.07516, 0.375, 0.9692, 0.4062, 0.9692, 0.406, 1.0, 0.3753, 1.0, 0.0806, 0.08005, 0.1164, 0.05069, 0.1249, 0.0628, 0.0908, 0.0908, 0.0908, 0.0908, 0.1249, 0.0628, 0.1332, 0.07516, 0.1013, 0.1013, 0.375, 0.5308, 0.3438, 0.5308, 0.344, 0.5, 0.3747, 0.5, 0.58, 0.0806, 0.5507, 0.1164, 0.5628, 0.1249, 0.5908, 0.0908, 0.5908, 0.0908, 0.5628, 0.1249, 0.5752, 0.1332, 0.6013, 0.1013, 0.3438, 0.9692, 0.375, 0.9692, 0.3747, 1.0, 0.344, 1.0, 0.05069, 0.1164, 0.08005, 0.0806, 0.0908, 0.0908, 0.0628, 0.1249, 0.0628, 0.1249, 0.0908, 0.0908, 0.1013, 0.1013, 0.07516, 0.1332, 0.3437, 0.5308, 0.3125, 0.5308, 0.3128, 0.5, 0.3435, 0.5, 0.5503, 0.117, 0.5285, 0.1578, 0.542, 0.1638, 0.5628, 0.1249, 0.5628, 0.1249, 0.542, 0.1638, 0.5557, 0.1695, 0.5752, 0.1332, 0.3125, 0.9692, 0.3438, 0.9692, 0.3435, 1.0, 0.3128, 1.0, 0.02845, 0.1578, 0.05026, 0.117, 0.0628, 0.1249, 0.042, 0.1638, 0.042, 0.1638, 0.0628, 0.1249, 0.07516, 0.1332, 0.05572, 0.1695, 0.3125, 0.5308, 0.2812, 0.5308, 0.2815, 0.5, 0.3122, 0.5, 0.5282, 0.1585, 0.5147, 0.2028, 0.5292, 0.2061, 0.542, 0.1638, 0.542, 0.1638, 0.5292, 0.2061, 0.5438, 0.209, 0.5557, 0.1695, 0.2812, 0.9692, 0.3125, 0.9692, 0.3122, 1.0, 0.2815, 1.0, 0.01472, 0.2028, 0.02816, 0.1585, 0.042, 0.1638, 0.02918, 0.2061, 0.02918, 0.2061, 0.042, 0.1638, 0.05572, 0.1695, 0.04376, 0.209, 0.2812, 0.5308, 0.25, 0.5308, 0.2503, 0.5, 0.281, 0.5, 0.5146, 0.2036, 0.51, 0.2496, 0.5249, 0.25, 0.5292, 0.2061, 0.5292, 0.2061, 0.5249, 0.25, 0.5397, 0.25, 0.5438, 0.209, 0.25, 0.9692, 0.2812, 0.9692, 0.281, 1.0, 0.2503, 1.0, 0.01004, 0.2496, 0.01457, 0.2036, 0.02918, 0.2061, 0.02486, 0.25, 0.02486, 0.25, 0.02918, 0.2061, 0.04376, 0.209, 0.03972, 0.25, 0.25, 0.5308, 0.2188, 0.5308, 0.219, 0.5, 0.2497, 0.5, 0.51, 0.2504, 0.5146, 0.2964, 0.5292, 0.2939, 0.5249, 0.25, 0.5249, 0.25, 0.5292, 0.2939, 0.5438, 0.291, 0.5397, 0.25, 0.2188, 0.9692, 0.25, 0.9692, 0.2497, 1.0, 0.219, 1.0, 0.01457, 0.2964, 0.01004, 0.2504, 0.02486, 0.25, 0.02918, 0.2939, 0.02918, 0.2939, 0.02486, 0.25, 0.03972, 0.25, 0.04376, 0.291, 0.2188, 0.5308, 0.1875, 0.5308, 0.1878, 0.5, 0.2185, 0.5, 0.5147, 0.2972, 0.5282, 0.3415, 0.542, 0.3362, 0.5292, 0.2939, 0.5292, 0.2939, 0.542, 0.3362, 0.5557, 0.3305, 0.5438, 0.291, 0.1875, 0.9692, 0.2188, 0.9692, 0.2185, 1.0, 0.1878, 1.0, 0.02816, 0.3415, 0.01472, 0.2972, 0.02918, 0.2939, 0.042, 0.3362, 0.042, 0.3362, 0.02918, 0.2939, 0.04376, 0.291, 0.05572, 0.3305, 0.1875, 0.5308, 0.1562, 0.5308, 0.1565, 0.5, 0.1872, 0.5, 0.5285, 0.3422, 0.5503, 0.383, 0.5628, 0.3751, 0.542, 0.3362, 0.542, 0.3362, 0.5628, 0.3751, 0.5752, 0.3668, 0.5557, 0.3305, 0.1562, 0.9692, 0.1875, 0.9692, 0.1872, 1.0, 0.1565, 1.0, 0.05026, 0.383, 0.02845, 0.3422, 0.042, 0.3362, 0.0628, 0.3751, 0.0628, 0.3751, 0.042, 0.3362, 0.05572, 0.3305, 0.07516, 0.3668, 0.1562, 0.5308, 0.125, 0.5308, 0.1253, 0.5, 0.156, 0.5, 0.5507, 0.3836, 0.58, 0.4194, 0.5908, 0.4092, 0.5628, 0.3751, 0.5628, 0.3751, 0.5908, 0.4092, 0.6013, 0.3987, 0.5752, 0.3668, 0.125, 0.9692, 0.1562, 0.9692, 0.156, 1.0, 0.1253, 1.0, 0.08005, 0.4194, 0.05069, 0.3836, 0.0628, 0.3751, 0.0908, 0.4092, 0.0908, 0.4092, 0.0628, 0.3751, 0.07516, 0.3668, 0.1013, 0.3987, 0.125, 0.5308, 0.09375, 0.5308, 0.09401, 0.5, 0.1247, 0.5, 0.5806, 0.42, 0.6164, 0.4493, 0.6249, 0.4372, 0.5908, 0.4092, 0.5908, 0.4092, 0.6249, 0.4372, 0.6332, 0.4248, 0.6013, 0.3987, 0.09375, 0.9692, 0.125, 0.9692, 0.1247, 1.0, 0.09401, 1.0, 0.1164, 0.4493, 0.0806, 0.42, 0.0908, 0.4092, 0.1249, 0.4372, 0.1249, 0.4372, 0.0908, 0.4092, 0.1013, 0.3987, 0.1332, 0.4248, 0.09375, 0.5308, 0.0625, 0.5308, 0.06276, 0.5, 0.09349, 0.5, 0.617, 0.4497, 0.6578, 0.4715, 0.6638, 0.458, 0.6249, 0.4372, 0.6249, 0.4372, 0.6638, 0.458, 0.6695, 0.4443, 0.6332, 0.4248, 0.0625, 0.9692, 0.09375, 0.9692, 0.09349, 1.0, 0.06276, 1.0, 0.1578, 0.4715, 0.117, 0.4497, 0.1249, 0.4372, 0.1638, 0.458, 0.1638, 0.458, 0.1249, 0.4372, 0.1332, 0.4248, 0.1695, 0.4443, 0.0625, 0.5308, 0.03125, 0.5308, 0.03151, 0.5, 0.06224, 0.5, 0.6585, 0.4718, 0.7028, 0.4853, 0.7061, 0.4708, 0.6638, 0.458, 0.6638, 0.458, 0.7061, 0.4708, 0.709, 0.4562, 0.6695, 0.4443, 0.03125, 0.9692, 0.0625, 0.9692, 0.06224, 1.0, 0.03151, 1.0, 0.2028, 0.4853, 0.1585, 0.4718, 0.1638, 0.458, 0.2061, 0.4708, 0.2061, 0.4708, 0.1638, 0.458, 0.1695, 0.4443, 0.209, 0.4562, 0.03125, 0.5308, 0.0, 0.5308, 0.0002592, 0.5, 0.03099, 0.5, 0.7036, 0.4854, 0.7496, 0.49, 0.75, 0.4751, 0.7061, 0.4708, 0.7061, 0.4708, 0.75, 0.4751, 0.75, 0.4603, 0.709, 0.4562, 0.0, 0.9692, 0.03125, 0.9692, 0.03099, 1.0, 0.0002592, 1.0, 0.2496, 0.49, 0.2036, 0.4854, 0.2061, 0.4708, 0.25, 0.4751, 0.25, 0.4751, 0.2061, 0.4708, 0.209, 0.4562, 0.25, 0.4603, 0.75, 0.4603, 0.791, 0.4562, 0.8305, 0.4443, 0.8668, 0.4248, 0.8987, 0.3987, 0.9248, 0.3668, 0.9443, 0.3305, 0.9562, 0.291, 0.9603, 0.25, 0.9562, 0.209, 0.9443, 0.1695, 0.9248, 0.1332, 0.8987, 0.1013, 0.8668, 0.07516, 0.8305, 0.05572, 0.791, 0.04376, 0.75, 0.03972, 0.709, 0.04376, 0.6695, 0.05572, 0.6332, 0.07516, 0.6013, 0.1013, 0.5752, 0.1332, 0.5557, 0.1695, 0.5438, 0.209, 0.5397, 0.25, 0.5438, 0.291, 0.5557, 0.3305, 0.5752, 0.3668, 0.6013, 0.3987, 0.6332, 0.4248, 0.6695, 0.4443, 0.709, 0.4562, 1.0, 0.5308, 1.0, 0.6769, 0.9688, 0.6769, 0.9688, 0.5308, 1.0, 0.6769, 1.0, 0.8231, 0.9687, 0.8231, 0.9688, 0.6769, 0.9687, 0.5308, 0.9688, 0.6769, 0.9375, 0.6769, 0.9375, 0.5308, 0.9688, 0.6769, 0.9688, 0.8231, 0.9375, 0.8231, 0.9375, 0.6769, 0.0625, 0.5308, 0.0625, 0.6769, 0.03125, 0.6769, 0.03125, 0.5308, 0.0625, 0.6769, 0.0625, 0.8231, 0.03125, 0.8231, 0.03125, 0.6769, 0.09375, 0.5308, 0.09375, 0.6769, 0.0625, 0.6769, 0.0625, 0.5308, 0.09375, 0.6769, 0.09375, 0.8231, 0.0625, 0.8231, 0.0625, 0.6769, 0.125, 0.5308, 0.125, 0.6769, 0.09375, 0.6769, 0.09375, 0.5308, 0.125, 0.6769, 0.125, 0.8231, 0.09375, 0.8231, 0.09375, 0.6769, 0.1562, 0.5308, 0.1562, 0.6769, 0.125, 0.6769, 0.125, 0.5308, 0.1562, 0.6769, 0.1562, 0.8231, 0.125, 0.8231, 0.125, 0.6769, 0.1875, 0.5308, 0.1875, 0.6769, 0.1562, 0.6769, 0.1562, 0.5308, 0.1875, 0.6769, 0.1875, 0.8231, 0.1562, 0.8231, 0.1562, 0.6769, 0.2188, 0.5308, 0.2188, 0.6769, 0.1875, 0.6769, 0.1875, 0.5308, 0.2188, 0.6769, 0.2188, 0.8231, 0.1875, 0.8231, 0.1875, 0.6769, 0.25, 0.5308, 0.25, 0.6769, 0.2188, 0.6769, 0.2188, 0.5308, 0.25, 0.6769, 0.25, 0.8231, 0.2188, 0.8231, 0.2188, 0.6769, 0.2812, 0.5308, 0.2812, 0.6769, 0.25, 0.6769, 0.25, 0.5308, 0.2812, 0.6769, 0.2812, 0.8231, 0.25, 0.8231, 0.25, 0.6769, 0.3125, 0.5308, 0.3125, 0.6769, 0.2812, 0.6769, 0.2812, 0.5308, 0.3125, 0.6769, 0.3125, 0.8231, 0.2812, 0.8231, 0.2812, 0.6769, 0.3437, 0.5308, 0.3438, 0.6769, 0.3125, 0.6769, 0.3125, 0.5308, 0.3438, 0.6769, 0.3438, 0.8231, 0.3125, 0.8231, 0.3125, 0.6769, 0.375, 0.5308, 0.375, 0.6769, 0.3438, 0.6769, 0.3438, 0.5308, 0.375, 0.6769, 0.375, 0.8231, 0.3438, 0.8231, 0.3438, 0.6769, 0.4062, 0.5308, 0.4062, 0.6769, 0.375, 0.6769, 0.375, 0.5308, 0.4062, 0.6769, 0.4062, 0.8231, 0.375, 0.8231, 0.375, 0.6769, 0.4375, 0.5308, 0.4375, 0.6769, 0.4062, 0.6769, 0.4062, 0.5308, 0.4375, 0.6769, 0.4375, 0.8231, 0.4062, 0.8231, 0.4062, 0.6769, 0.4688, 0.5308, 0.4688, 0.6769, 0.4375, 0.6769, 0.4375, 0.5308, 0.4688, 0.6769, 0.4687, 0.8231, 0.4375, 0.8231, 0.4375, 0.6769, 0.5, 0.5308, 0.5, 0.6769, 0.4688, 0.6769, 0.4688, 0.5308, 0.5, 0.6769, 0.5, 0.8231, 0.4687, 0.8231, 0.4688, 0.6769, 0.5312, 0.5308, 0.5312, 0.6769, 0.5, 0.6769, 0.5, 0.5308, 0.5312, 0.6769, 0.5312, 0.8231, 0.5, 0.8231, 0.5, 0.6769, 0.5625, 0.5308, 0.5625, 0.6769, 0.5312, 0.6769, 0.5312, 0.5308, 0.5625, 0.6769, 0.5625, 0.8231, 0.5312, 0.8231, 0.5312, 0.6769, 0.5938, 0.5308, 0.5938, 0.6769, 0.5625, 0.6769, 0.5625, 0.5308, 0.5938, 0.6769, 0.5938, 0.8231, 0.5625, 0.8231, 0.5625, 0.6769, 0.625, 0.5308, 0.625, 0.6769, 0.5938, 0.6769, 0.5938, 0.5308, 0.625, 0.6769, 0.625, 0.8231, 0.5938, 0.8231, 0.5938, 0.6769, 0.6562, 0.5308, 0.6562, 0.6769, 0.625, 0.6769, 0.625, 0.5308, 0.6562, 0.6769, 0.6562, 0.8231, 0.625, 0.8231, 0.625, 0.6769, 0.6875, 0.5308, 0.6875, 0.6769, 0.6562, 0.6769, 0.6562, 0.5308, 0.6875, 0.6769, 0.6875, 0.8231, 0.6562, 0.8231, 0.6562, 0.6769, 0.7188, 0.5308, 0.7188, 0.6769, 0.6875, 0.6769, 0.6875, 0.5308, 0.7188, 0.6769, 0.7188, 0.8231, 0.6875, 0.8231, 0.6875, 0.6769, 0.75, 0.5308, 0.75, 0.6769, 0.7188, 0.6769, 0.7188, 0.5308, 0.75, 0.6769, 0.75, 0.8231, 0.7188, 0.8231, 0.7188, 0.6769, 0.7812, 0.5308, 0.7812, 0.6769, 0.75, 0.6769, 0.75, 0.5308, 0.7812, 0.6769, 0.7812, 0.8231, 0.75, 0.8231, 0.75, 0.6769, 0.8125, 0.5308, 0.8125, 0.6769, 0.7812, 0.6769, 0.7812, 0.5308, 0.8125, 0.6769, 0.8125, 0.8231, 0.7812, 0.8231, 0.7812, 0.6769, 0.8437, 0.5308, 0.8437, 0.6769, 0.8125, 0.6769, 0.8125, 0.5308, 0.8437, 0.6769, 0.8437, 0.8231, 0.8125, 0.8231, 0.8125, 0.6769, 0.875, 0.5308, 0.875, 0.6769, 0.8438, 0.6769, 0.8438, 0.5308, 0.875, 0.6769, 0.875, 0.8231, 0.8437, 0.8231, 0.8438, 0.6769, 0.9062, 0.5308, 0.9062, 0.6769, 0.875, 0.6769, 0.875, 0.5308, 0.9062, 0.6769, 0.9062, 0.8231, 0.875, 0.8231, 0.875, 0.6769, 0.9375, 0.5308, 0.9375, 0.6769, 0.9062, 0.6769, 0.9062, 0.5308, 0.9375, 0.6769, 0.9375, 0.8231, 0.9062, 0.8231, 0.9062, 0.6769, 0.03125, 0.5308, 0.03125, 0.6769, 0.0, 0.6769, 0.0, 0.5308, 0.03125, 0.6769, 0.03125, 0.8231, 0.0, 0.8231, 0.0, 0.6769])
me_cylinder.materials.append(mat_container)
me_cylinder.update()

# ---- objects
ob_cylinder = bpy.data.objects.new('Cylinder', me_cylinder)

# ---- transforms, parenting, visibility, modifiers, constraints
ob_cylinder.location = (0.0, 0.0, 0.0)

# ---- collection membership
col_collection.objects.link(ob_cylinder)

# ---- scene / render settings (as saved in the file)
scene.frame_start = 1; scene.frame_end = 250; scene.frame_set(1)
scene.render.engine = 'BLENDER_EEVEE_NEXT'
scene.cycles.sampling_pattern = 'TABULATED_SOBOL'
scene.eevee.ray_tracing_options.trace_max_roughness = 0.0
bpy.context.view_layer.update()

# ---- added for rendering (the .blend has no active camera and no usable light): camera, sun
cam_auto = bpy.data.cameras.new('AutoCamera')
cam_auto.lens = 50.0
cam_auto.sensor_width = 36.0
cam_auto.clip_end = 1000.0
ob_auto_camera = bpy.data.objects.new('AutoCamera', cam_auto)
scene.collection.objects.link(ob_auto_camera)
ob_auto_camera.location = (3.5546, -4.26552, 2.84368)
ob_auto_camera.rotation_euler = (1.09748, -7.21219e-08, 0.694738)
scene.camera = ob_auto_camera
light_auto_sun = bpy.data.lights.new('AutoSun', 'SUN')
light_auto_sun.energy = 3.0
light_auto_sun.angle = 0.0523599
ob_auto_sun = bpy.data.objects.new('AutoSun', light_auto_sun)
scene.collection.objects.link(ob_auto_sun)
ob_auto_sun.rotation_euler = (0.872665, 0.174533, 0.523599)
bpy.context.view_layer.update()
